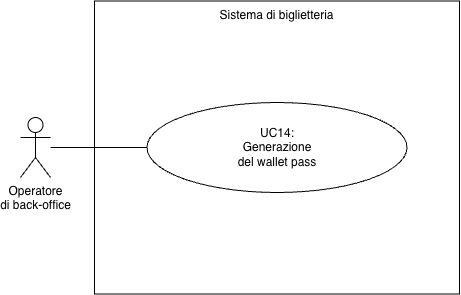

The diagram above was exported from draw.io. Its source (the exported page's mxGraphModel, read from the mxfile embedded in the PNG):
<mxGraphModel dx="808" dy="887" grid="0" gridSize="10" guides="1" tooltips="1" connect="1" arrows="1" fold="1" page="1" pageScale="1" pageWidth="827" pageHeight="1169" background="#FFFFFF" math="0" shadow="0">
  <root>
    <mxCell id="sPUTX4ri2TJ13ZYa3lIi-0" />
    <mxCell id="sPUTX4ri2TJ13ZYa3lIi-1" parent="sPUTX4ri2TJ13ZYa3lIi-0" />
    <mxCell id="sPUTX4ri2TJ13ZYa3lIi-2" parent="sPUTX4ri2TJ13ZYa3lIi-1" style="rounded=0;whiteSpace=wrap;html=1;fillColor=default;verticalAlign=top;" value="Sistema di biglietteria" vertex="1">
      <mxGeometry height="293" width="365" x="252" y="138.5" as="geometry" />
    </mxCell>
    <mxCell id="sPUTX4ri2TJ13ZYa3lIi-3" parent="sPUTX4ri2TJ13ZYa3lIi-1" style="ellipse;whiteSpace=wrap;html=1;rounded=0;strokeColor=default;align=center;verticalAlign=middle;fontFamily=Helvetica;fontSize=12;fontColor=default;fillColor=default;" value="UC14:&lt;br&gt;Generazione&lt;div&gt;del wallet pass&lt;/div&gt;" vertex="1">
      <mxGeometry height="90" width="260" x="304.5" y="240" as="geometry" />
    </mxCell>
    <mxCell id="sPUTX4ri2TJ13ZYa3lIi-4" edge="1" parent="sPUTX4ri2TJ13ZYa3lIi-1" source="sPUTX4ri2TJ13ZYa3lIi-5" style="edgeStyle=none;html=1;entryX=0;entryY=0.5;entryDx=0;entryDy=0;endArrow=none;endFill=0;" target="sPUTX4ri2TJ13ZYa3lIi-3">
      <mxGeometry relative="1" as="geometry" />
    </mxCell>
    <mxCell id="sPUTX4ri2TJ13ZYa3lIi-5" parent="sPUTX4ri2TJ13ZYa3lIi-1" style="shape=umlActor;verticalLabelPosition=bottom;verticalAlign=top;html=1;rounded=0;strokeColor=default;align=center;fontFamily=Helvetica;fontSize=12;fontColor=default;fillColor=default;labelPosition=center;" value="Operatore&lt;br&gt;di back-office" vertex="1">
      <mxGeometry height="60" width="30" x="178" y="255" as="geometry" />
    </mxCell>
  </root>
</mxGraphModel>